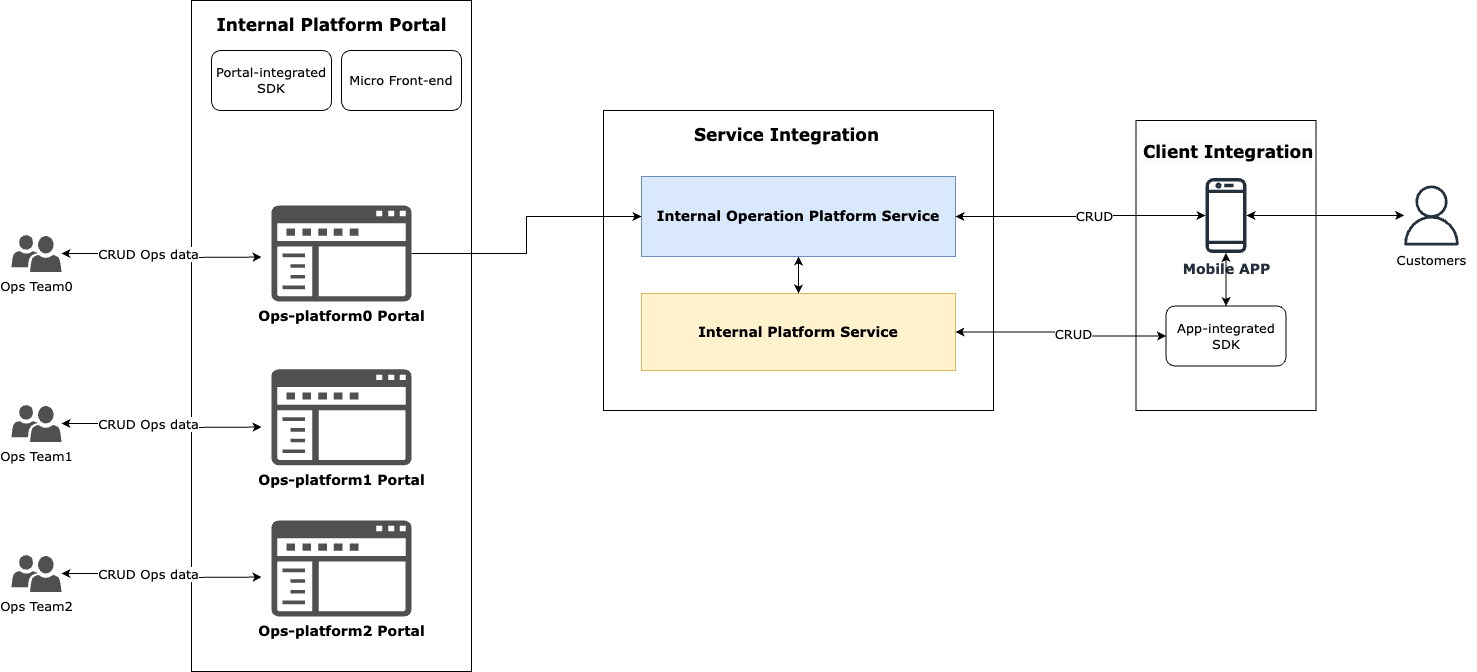

The diagram above was exported from draw.io. Its source (the exported page's mxGraphModel, read from the mxfile embedded in the PNG):
<mxGraphModel dx="1818" dy="1027" grid="1" gridSize="10" guides="1" tooltips="1" connect="1" arrows="1" fold="1" page="1" pageScale="1" pageWidth="827" pageHeight="1169" math="0" shadow="0">
  <root>
    <mxCell id="REDWqOYo7Jv4USrlQedh-0" />
    <mxCell id="REDWqOYo7Jv4USrlQedh-1" parent="REDWqOYo7Jv4USrlQedh-0" />
    <mxCell id="REDWqOYo7Jv4USrlQedh-2" value="" style="rounded=0;whiteSpace=wrap;html=1;" vertex="1" parent="REDWqOYo7Jv4USrlQedh-1">
      <mxGeometry x="1214.5" y="430" width="180" height="290" as="geometry" />
    </mxCell>
    <mxCell id="REDWqOYo7Jv4USrlQedh-3" value="" style="rounded=0;whiteSpace=wrap;html=1;" vertex="1" parent="REDWqOYo7Jv4USrlQedh-1">
      <mxGeometry x="270" y="310" width="280" height="671" as="geometry" />
    </mxCell>
    <mxCell id="REDWqOYo7Jv4USrlQedh-4" value="" style="rounded=0;whiteSpace=wrap;html=1;" vertex="1" parent="REDWqOYo7Jv4USrlQedh-1">
      <mxGeometry x="682" y="420" width="390" height="300" as="geometry" />
    </mxCell>
    <mxCell id="REDWqOYo7Jv4USrlQedh-5" value="&lt;b style=&quot;border-color: var(--border-color); font-family: Verdana;&quot;&gt;&lt;font style=&quot;border-color: var(--border-color); font-size: 14px;&quot;&gt;Internal Platform Service&lt;/font&gt;&lt;/b&gt;" style="rounded=0;whiteSpace=wrap;html=1;fillColor=#fff2cc;direction=south;strokeColor=#d6b656;" vertex="1" parent="REDWqOYo7Jv4USrlQedh-1">
      <mxGeometry x="720" y="603" width="314" height="77" as="geometry" />
    </mxCell>
    <mxCell id="REDWqOYo7Jv4USrlQedh-6" style="edgeStyle=orthogonalEdgeStyle;rounded=0;orthogonalLoop=1;jettySize=auto;html=1;exitX=1;exitY=0.5;exitDx=0;exitDy=0;startArrow=classic;startFill=1;" edge="1" parent="REDWqOYo7Jv4USrlQedh-1" source="REDWqOYo7Jv4USrlQedh-7" target="REDWqOYo7Jv4USrlQedh-5">
      <mxGeometry relative="1" as="geometry" />
    </mxCell>
    <mxCell id="REDWqOYo7Jv4USrlQedh-7" value="&lt;b style=&quot;border-color: var(--border-color); font-family: Verdana;&quot;&gt;&lt;font style=&quot;font-size: 14px;&quot;&gt;Internal Operation Platform Service&lt;/font&gt;&lt;/b&gt;" style="rounded=0;whiteSpace=wrap;html=1;fillColor=#dae8fc;direction=south;strokeColor=#6c8ebf;" vertex="1" parent="REDWqOYo7Jv4USrlQedh-1">
      <mxGeometry x="720" y="486" width="314" height="80" as="geometry" />
    </mxCell>
    <mxCell id="REDWqOYo7Jv4USrlQedh-8" value="" style="sketch=0;outlineConnect=0;fontColor=#232F3E;gradientColor=none;fillColor=#232F3D;strokeColor=none;dashed=0;verticalLabelPosition=bottom;verticalAlign=top;align=center;html=1;fontSize=12;fontStyle=0;aspect=fixed;pointerEvents=1;shape=mxgraph.aws4.user;" vertex="1" parent="REDWqOYo7Jv4USrlQedh-1">
      <mxGeometry x="1480" y="495" width="60" height="60" as="geometry" />
    </mxCell>
    <mxCell id="REDWqOYo7Jv4USrlQedh-9" style="edgeStyle=orthogonalEdgeStyle;rounded=0;orthogonalLoop=1;jettySize=auto;html=1;startArrow=classic;startFill=1;" edge="1" parent="REDWqOYo7Jv4USrlQedh-1" source="REDWqOYo7Jv4USrlQedh-11">
      <mxGeometry relative="1" as="geometry">
        <mxPoint x="340" y="566.5555555555557" as="targetPoint" />
      </mxGeometry>
    </mxCell>
    <mxCell id="REDWqOYo7Jv4USrlQedh-10" value="&lt;font face=&quot;Verdana&quot; style=&quot;font-size: 13px;&quot;&gt;CRUD Ops data&lt;br&gt;&lt;/font&gt;" style="edgeLabel;html=1;align=center;verticalAlign=middle;resizable=0;points=[];" connectable="0" vertex="1" parent="REDWqOYo7Jv4USrlQedh-9">
      <mxGeometry x="-0.3573" y="3" relative="1" as="geometry">
        <mxPoint x="20" y="3" as="offset" />
      </mxGeometry>
    </mxCell>
    <mxCell id="REDWqOYo7Jv4USrlQedh-11" value="&lt;font face=&quot;Verdana&quot;&gt;&lt;span style=&quot;font-size: 13px;&quot;&gt;Ops Team0&lt;/span&gt;&lt;/font&gt;" style="sketch=0;pointerEvents=1;shadow=0;dashed=0;html=1;strokeColor=none;labelPosition=center;verticalLabelPosition=bottom;verticalAlign=top;align=center;fillColor=#505050;shape=mxgraph.mscae.intune.user_group" vertex="1" parent="REDWqOYo7Jv4USrlQedh-1">
      <mxGeometry x="90" y="544.5" width="50" height="37" as="geometry" />
    </mxCell>
    <mxCell id="REDWqOYo7Jv4USrlQedh-12" style="edgeStyle=orthogonalEdgeStyle;rounded=0;orthogonalLoop=1;jettySize=auto;html=1;startArrow=classic;startFill=1;entryX=0.5;entryY=0;entryDx=0;entryDy=0;" edge="1" parent="REDWqOYo7Jv4USrlQedh-1" source="REDWqOYo7Jv4USrlQedh-18" target="REDWqOYo7Jv4USrlQedh-7">
      <mxGeometry relative="1" as="geometry">
        <mxPoint x="1290" y="530" as="sourcePoint" />
        <mxPoint x="1081" y="525" as="targetPoint" />
      </mxGeometry>
    </mxCell>
    <mxCell id="REDWqOYo7Jv4USrlQedh-13" value="&lt;font face=&quot;Verdana&quot; style=&quot;font-size: 13px;&quot;&gt;CRUD&lt;/font&gt;" style="edgeLabel;html=1;align=center;verticalAlign=middle;resizable=0;points=[];" vertex="1" connectable="0" parent="REDWqOYo7Jv4USrlQedh-12">
      <mxGeometry x="-0.0158" y="-2" relative="1" as="geometry">
        <mxPoint x="12" y="2" as="offset" />
      </mxGeometry>
    </mxCell>
    <mxCell id="REDWqOYo7Jv4USrlQedh-14" value="&lt;font face=&quot;Verdana&quot; style=&quot;font-size: 13px;&quot;&gt;Customers&lt;/font&gt;" style="text;html=1;align=center;verticalAlign=middle;resizable=0;points=[];autosize=1;strokeColor=none;fillColor=none;" vertex="1" parent="REDWqOYo7Jv4USrlQedh-1">
      <mxGeometry x="1465" y="555" width="90" height="30" as="geometry" />
    </mxCell>
    <mxCell id="REDWqOYo7Jv4USrlQedh-15" style="edgeStyle=orthogonalEdgeStyle;rounded=0;orthogonalLoop=1;jettySize=auto;html=1;startArrow=classic;startFill=1;" edge="1" parent="REDWqOYo7Jv4USrlQedh-1" source="REDWqOYo7Jv4USrlQedh-8" target="REDWqOYo7Jv4USrlQedh-18">
      <mxGeometry relative="1" as="geometry">
        <mxPoint x="1659.1599999999999" y="419.8800000000001" as="targetPoint" />
      </mxGeometry>
    </mxCell>
    <mxCell id="REDWqOYo7Jv4USrlQedh-16" style="edgeStyle=orthogonalEdgeStyle;rounded=0;orthogonalLoop=1;jettySize=auto;html=1;exitX=1;exitY=0.5;exitDx=0;exitDy=0;exitPerimeter=0;entryX=0.5;entryY=1;entryDx=0;entryDy=0;" edge="1" parent="REDWqOYo7Jv4USrlQedh-1" source="REDWqOYo7Jv4USrlQedh-17" target="REDWqOYo7Jv4USrlQedh-7">
      <mxGeometry relative="1" as="geometry" />
    </mxCell>
    <mxCell id="REDWqOYo7Jv4USrlQedh-17" value="&lt;b&gt;&lt;font face=&quot;Verdana&quot; style=&quot;font-size: 14px;&quot;&gt;Ops-platform0 Portal&lt;/font&gt;&lt;/b&gt;" style="sketch=0;pointerEvents=1;shadow=0;dashed=0;html=1;strokeColor=none;labelPosition=center;verticalLabelPosition=bottom;verticalAlign=top;align=center;fillColor=#505050;shape=mxgraph.mscae.intune.company_portal" vertex="1" parent="REDWqOYo7Jv4USrlQedh-1">
      <mxGeometry x="350" y="515" width="140" height="96" as="geometry" />
    </mxCell>
    <mxCell id="REDWqOYo7Jv4USrlQedh-18" value="&lt;b&gt;&lt;font face=&quot;Verdana&quot; style=&quot;font-size: 14px;&quot;&gt;Mobile APP&lt;/font&gt;&lt;/b&gt;" style="sketch=0;outlineConnect=0;fontColor=#232F3E;gradientColor=none;fillColor=#232F3D;strokeColor=none;dashed=0;verticalLabelPosition=bottom;verticalAlign=top;align=center;html=1;fontSize=12;fontStyle=0;aspect=fixed;pointerEvents=1;shape=mxgraph.aws4.mobile_client;" vertex="1" parent="REDWqOYo7Jv4USrlQedh-1">
      <mxGeometry x="1284" y="486" width="41" height="78" as="geometry" />
    </mxCell>
    <mxCell id="REDWqOYo7Jv4USrlQedh-19" value="&lt;b style=&quot;border-color: var(--border-color);&quot;&gt;&lt;font style=&quot;border-color: var(--border-color); font-size: 14px;&quot; face=&quot;Verdana&quot;&gt;Ops-platform1 Portal&lt;/font&gt;&lt;/b&gt;" style="sketch=0;pointerEvents=1;shadow=0;dashed=0;html=1;strokeColor=none;labelPosition=center;verticalLabelPosition=bottom;verticalAlign=top;align=center;fillColor=#505050;shape=mxgraph.mscae.intune.company_portal" vertex="1" parent="REDWqOYo7Jv4USrlQedh-1">
      <mxGeometry x="350" y="678.8" width="140" height="96" as="geometry" />
    </mxCell>
    <mxCell id="REDWqOYo7Jv4USrlQedh-20" value="&lt;b style=&quot;border-color: var(--border-color);&quot;&gt;&lt;font style=&quot;border-color: var(--border-color); font-size: 14px;&quot; face=&quot;Verdana&quot;&gt;Ops-platform2 Portal&lt;/font&gt;&lt;/b&gt;" style="sketch=0;pointerEvents=1;shadow=0;dashed=0;html=1;strokeColor=none;labelPosition=center;verticalLabelPosition=bottom;verticalAlign=top;align=center;fillColor=#505050;shape=mxgraph.mscae.intune.company_portal" vertex="1" parent="REDWqOYo7Jv4USrlQedh-1">
      <mxGeometry x="350" y="830" width="140" height="96" as="geometry" />
    </mxCell>
    <mxCell id="REDWqOYo7Jv4USrlQedh-21" style="edgeStyle=orthogonalEdgeStyle;rounded=0;orthogonalLoop=1;jettySize=auto;html=1;startArrow=classic;startFill=1;" edge="1" parent="REDWqOYo7Jv4USrlQedh-1" source="REDWqOYo7Jv4USrlQedh-23">
      <mxGeometry relative="1" as="geometry">
        <mxPoint x="340" y="736.5555555555557" as="targetPoint" />
      </mxGeometry>
    </mxCell>
    <mxCell id="REDWqOYo7Jv4USrlQedh-22" value="&lt;font face=&quot;Verdana&quot; style=&quot;font-size: 13px;&quot;&gt;CRUD Ops data&lt;br&gt;&lt;/font&gt;" style="edgeLabel;html=1;align=center;verticalAlign=middle;resizable=0;points=[];" connectable="0" vertex="1" parent="REDWqOYo7Jv4USrlQedh-21">
      <mxGeometry x="-0.3573" y="3" relative="1" as="geometry">
        <mxPoint x="20" y="3" as="offset" />
      </mxGeometry>
    </mxCell>
    <mxCell id="REDWqOYo7Jv4USrlQedh-23" value="&lt;font face=&quot;Verdana&quot;&gt;&lt;span style=&quot;font-size: 13px;&quot;&gt;Ops Team1&lt;/span&gt;&lt;/font&gt;" style="sketch=0;pointerEvents=1;shadow=0;dashed=0;html=1;strokeColor=none;labelPosition=center;verticalLabelPosition=bottom;verticalAlign=top;align=center;fillColor=#505050;shape=mxgraph.mscae.intune.user_group" vertex="1" parent="REDWqOYo7Jv4USrlQedh-1">
      <mxGeometry x="90" y="714.5" width="50" height="37" as="geometry" />
    </mxCell>
    <mxCell id="REDWqOYo7Jv4USrlQedh-24" style="edgeStyle=orthogonalEdgeStyle;rounded=0;orthogonalLoop=1;jettySize=auto;html=1;startArrow=classic;startFill=1;" edge="1" parent="REDWqOYo7Jv4USrlQedh-1" source="REDWqOYo7Jv4USrlQedh-26">
      <mxGeometry relative="1" as="geometry">
        <mxPoint x="340" y="886.5555555555557" as="targetPoint" />
      </mxGeometry>
    </mxCell>
    <mxCell id="REDWqOYo7Jv4USrlQedh-25" value="&lt;font face=&quot;Verdana&quot; style=&quot;font-size: 13px;&quot;&gt;CRUD Ops data&lt;br&gt;&lt;/font&gt;" style="edgeLabel;html=1;align=center;verticalAlign=middle;resizable=0;points=[];" connectable="0" vertex="1" parent="REDWqOYo7Jv4USrlQedh-24">
      <mxGeometry x="-0.3573" y="3" relative="1" as="geometry">
        <mxPoint x="20" y="3" as="offset" />
      </mxGeometry>
    </mxCell>
    <mxCell id="REDWqOYo7Jv4USrlQedh-26" value="&lt;font face=&quot;Verdana&quot;&gt;&lt;span style=&quot;font-size: 13px;&quot;&gt;Ops Team2&lt;/span&gt;&lt;/font&gt;" style="sketch=0;pointerEvents=1;shadow=0;dashed=0;html=1;strokeColor=none;labelPosition=center;verticalLabelPosition=bottom;verticalAlign=top;align=center;fillColor=#505050;shape=mxgraph.mscae.intune.user_group" vertex="1" parent="REDWqOYo7Jv4USrlQedh-1">
      <mxGeometry x="90" y="864.5" width="50" height="37" as="geometry" />
    </mxCell>
    <mxCell id="REDWqOYo7Jv4USrlQedh-27" value="&lt;font size=&quot;1&quot; style=&quot;&quot;&gt;&lt;b style=&quot;font-size: 17px;&quot;&gt;Internal Platform Portal&lt;/b&gt;&lt;/font&gt;" style="text;html=1;align=center;verticalAlign=middle;resizable=0;points=[];autosize=1;strokeColor=none;fillColor=none;fontSize=15;fontFamily=Verdana;" vertex="1" parent="REDWqOYo7Jv4USrlQedh-1">
      <mxGeometry x="285" y="320" width="250" height="30" as="geometry" />
    </mxCell>
    <mxCell id="REDWqOYo7Jv4USrlQedh-28" value="&lt;font face=&quot;Verdana&quot; style=&quot;font-size: 13px;&quot;&gt;Portal-integrated SDK&lt;/font&gt;" style="rounded=1;whiteSpace=wrap;html=1;" vertex="1" parent="REDWqOYo7Jv4USrlQedh-1">
      <mxGeometry x="290" y="360" width="120" height="60" as="geometry" />
    </mxCell>
    <mxCell id="REDWqOYo7Jv4USrlQedh-29" value="&lt;font face=&quot;Verdana&quot; style=&quot;font-size: 13px;&quot;&gt;Micro Front-end&lt;/font&gt;" style="rounded=1;whiteSpace=wrap;html=1;" vertex="1" parent="REDWqOYo7Jv4USrlQedh-1">
      <mxGeometry x="420" y="360" width="120" height="60" as="geometry" />
    </mxCell>
    <mxCell id="REDWqOYo7Jv4USrlQedh-30" style="edgeStyle=orthogonalEdgeStyle;rounded=0;orthogonalLoop=1;jettySize=auto;html=1;startArrow=classic;startFill=1;" edge="1" parent="REDWqOYo7Jv4USrlQedh-1" source="REDWqOYo7Jv4USrlQedh-33" target="REDWqOYo7Jv4USrlQedh-18">
      <mxGeometry relative="1" as="geometry" />
    </mxCell>
    <mxCell id="REDWqOYo7Jv4USrlQedh-31" style="edgeStyle=orthogonalEdgeStyle;rounded=0;orthogonalLoop=1;jettySize=auto;html=1;entryX=0.5;entryY=0;entryDx=0;entryDy=0;startArrow=classic;startFill=1;" edge="1" parent="REDWqOYo7Jv4USrlQedh-1" source="REDWqOYo7Jv4USrlQedh-33" target="REDWqOYo7Jv4USrlQedh-5">
      <mxGeometry relative="1" as="geometry" />
    </mxCell>
    <mxCell id="REDWqOYo7Jv4USrlQedh-32" value="&lt;font face=&quot;Verdana&quot; style=&quot;font-size: 13px;&quot;&gt;CRUD&lt;/font&gt;" style="edgeLabel;html=1;align=center;verticalAlign=middle;resizable=0;points=[];" vertex="1" connectable="0" parent="REDWqOYo7Jv4USrlQedh-31">
      <mxGeometry x="-0.1328" y="-2" relative="1" as="geometry">
        <mxPoint as="offset" />
      </mxGeometry>
    </mxCell>
    <mxCell id="REDWqOYo7Jv4USrlQedh-33" value="&lt;font face=&quot;Verdana&quot; style=&quot;font-size: 13px;&quot;&gt;App-integrated SDK&lt;/font&gt;" style="rounded=1;whiteSpace=wrap;html=1;" vertex="1" parent="REDWqOYo7Jv4USrlQedh-1">
      <mxGeometry x="1244.5" y="615.5" width="120" height="60" as="geometry" />
    </mxCell>
    <mxCell id="REDWqOYo7Jv4USrlQedh-34" value="&lt;font size=&quot;1&quot; style=&quot;&quot;&gt;&lt;b style=&quot;font-size: 17px;&quot;&gt;Service Integration&lt;/b&gt;&lt;/font&gt;" style="text;html=1;align=center;verticalAlign=middle;resizable=0;points=[];autosize=1;strokeColor=none;fillColor=none;fontSize=15;fontFamily=Verdana;" vertex="1" parent="REDWqOYo7Jv4USrlQedh-1">
      <mxGeometry x="760" y="430" width="210" height="30" as="geometry" />
    </mxCell>
    <mxCell id="REDWqOYo7Jv4USrlQedh-35" value="&lt;b style=&quot;border-color: var(--border-color); color: rgb(0, 0, 0); font-family: Verdana; font-style: normal; font-variant-ligatures: normal; font-variant-caps: normal; letter-spacing: normal; orphans: 2; text-align: center; text-indent: 0px; text-transform: none; widows: 2; word-spacing: 0px; -webkit-text-stroke-width: 0px; background-color: rgb(251, 251, 251); text-decoration-thickness: initial; text-decoration-style: initial; text-decoration-color: initial; font-size: 17px;&quot;&gt;Client Integration&lt;/b&gt;" style="text;whiteSpace=wrap;html=1;" vertex="1" parent="REDWqOYo7Jv4USrlQedh-1">
      <mxGeometry x="1220" y="445" width="220" height="40" as="geometry" />
    </mxCell>
  </root>
</mxGraphModel>